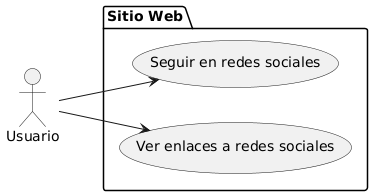

The diagram above was rendered by PlantUML. Its source (embedded in the PNG):
@startuml
left to right direction
actor Usuario as u

package "Sitio Web" {
  usecase "Ver enlaces a redes sociales" as UC1
  usecase "Seguir en redes sociales" as UC2
}

u --> UC1
u --> UC2
@enduml